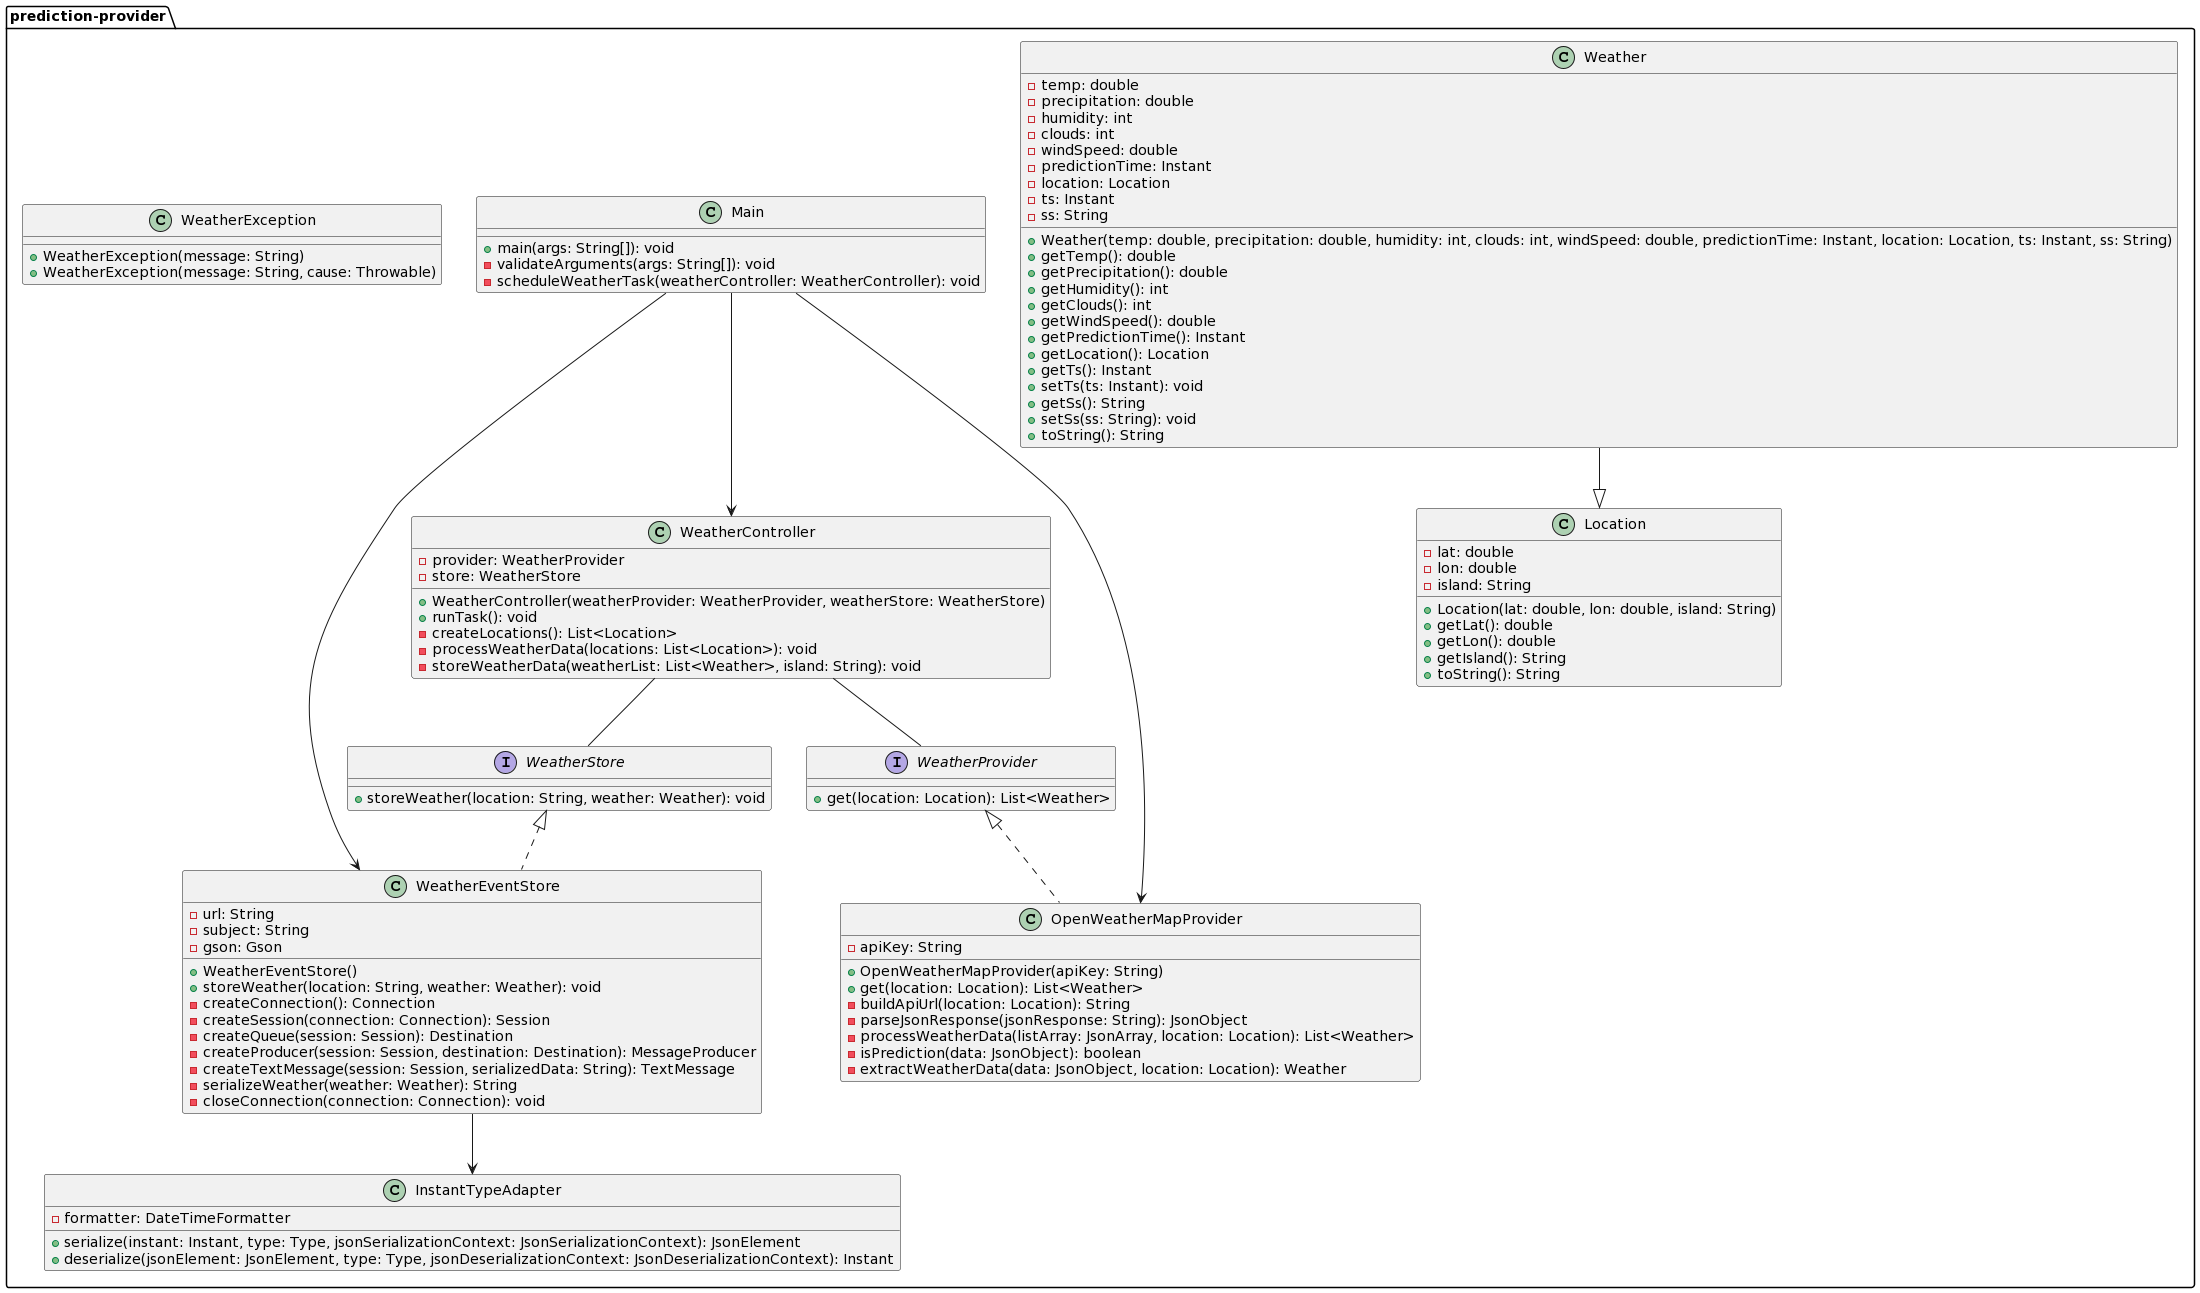

The diagram above was rendered by PlantUML. Its source (embedded in the PNG):
@startuml
package prediction-provider {

    class Weather {
        - temp: double
        - precipitation: double
        - humidity: int
        - clouds: int
        - windSpeed: double
        - predictionTime: Instant
        - location: Location
        - ts: Instant
        - ss: String
        + Weather(temp: double, precipitation: double, humidity: int, clouds: int, windSpeed: double, predictionTime: Instant, location: Location, ts: Instant, ss: String)
        + getTemp(): double
        + getPrecipitation(): double
        + getHumidity(): int
        + getClouds(): int
        + getWindSpeed(): double
        + getPredictionTime(): Instant
        + getLocation(): Location
        + getTs(): Instant
        + setTs(ts: Instant): void
        + getSs(): String
        + setSs(ss: String): void
        + toString(): String
    }

    class Location {
        - lat: double
        - lon: double
        - island: String
        + Location(lat: double, lon: double, island: String)
        + getLat(): double
        + getLon(): double
        + getIsland(): String
        + toString(): String
    }

    interface WeatherStore {
        + storeWeather(location: String, weather: Weather): void
    }

    interface WeatherProvider {
        + get(location: Location): List<Weather>
    }

    class OpenWeatherMapProvider {
        - apiKey: String
        + OpenWeatherMapProvider(apiKey: String)
        + get(location: Location): List<Weather>
        - buildApiUrl(location: Location): String
        - parseJsonResponse(jsonResponse: String): JsonObject
        - processWeatherData(listArray: JsonArray, location: Location): List<Weather>
        - isPrediction(data: JsonObject): boolean
        - extractWeatherData(data: JsonObject, location: Location): Weather
    }

    class InstantTypeAdapter {
        - formatter: DateTimeFormatter
        + serialize(instant: Instant, type: Type, jsonSerializationContext: JsonSerializationContext): JsonElement
        + deserialize(jsonElement: JsonElement, type: Type, jsonDeserializationContext: JsonDeserializationContext): Instant
    }

    class WeatherEventStore {
        - url: String
        - subject: String
        - gson: Gson
        + WeatherEventStore()
        + storeWeather(location: String, weather: Weather): void
        - createConnection(): Connection
        - createSession(connection: Connection): Session
        - createQueue(session: Session): Destination
        - createProducer(session: Session, destination: Destination): MessageProducer
        - createTextMessage(session: Session, serializedData: String): TextMessage
        - serializeWeather(weather: Weather): String
        - closeConnection(connection: Connection): void
    }

    class WeatherController {
        - provider: WeatherProvider
        - store: WeatherStore
        + WeatherController(weatherProvider: WeatherProvider, weatherStore: WeatherStore)
        + runTask(): void
        - createLocations(): List<Location>
        - processWeatherData(locations: List<Location>): void
        - storeWeatherData(weatherList: List<Weather>, island: String): void
    }

    class Main {
        + main(args: String[]): void
        - validateArguments(args: String[]): void
        - scheduleWeatherTask(weatherController: WeatherController): void
    }

class WeatherException {
        + WeatherException(message: String)
        + WeatherException(message: String, cause: Throwable)
    }

}


WeatherController -- WeatherProvider
WeatherController -- WeatherStore 
Main --> OpenWeatherMapProvider
Main --> WeatherController
Main --> WeatherEventStore
Weather --|> Location
WeatherStore <|.. WeatherEventStore 
WeatherProvider <|.. OpenWeatherMapProvider
WeatherEventStore --> InstantTypeAdapter
@enduml